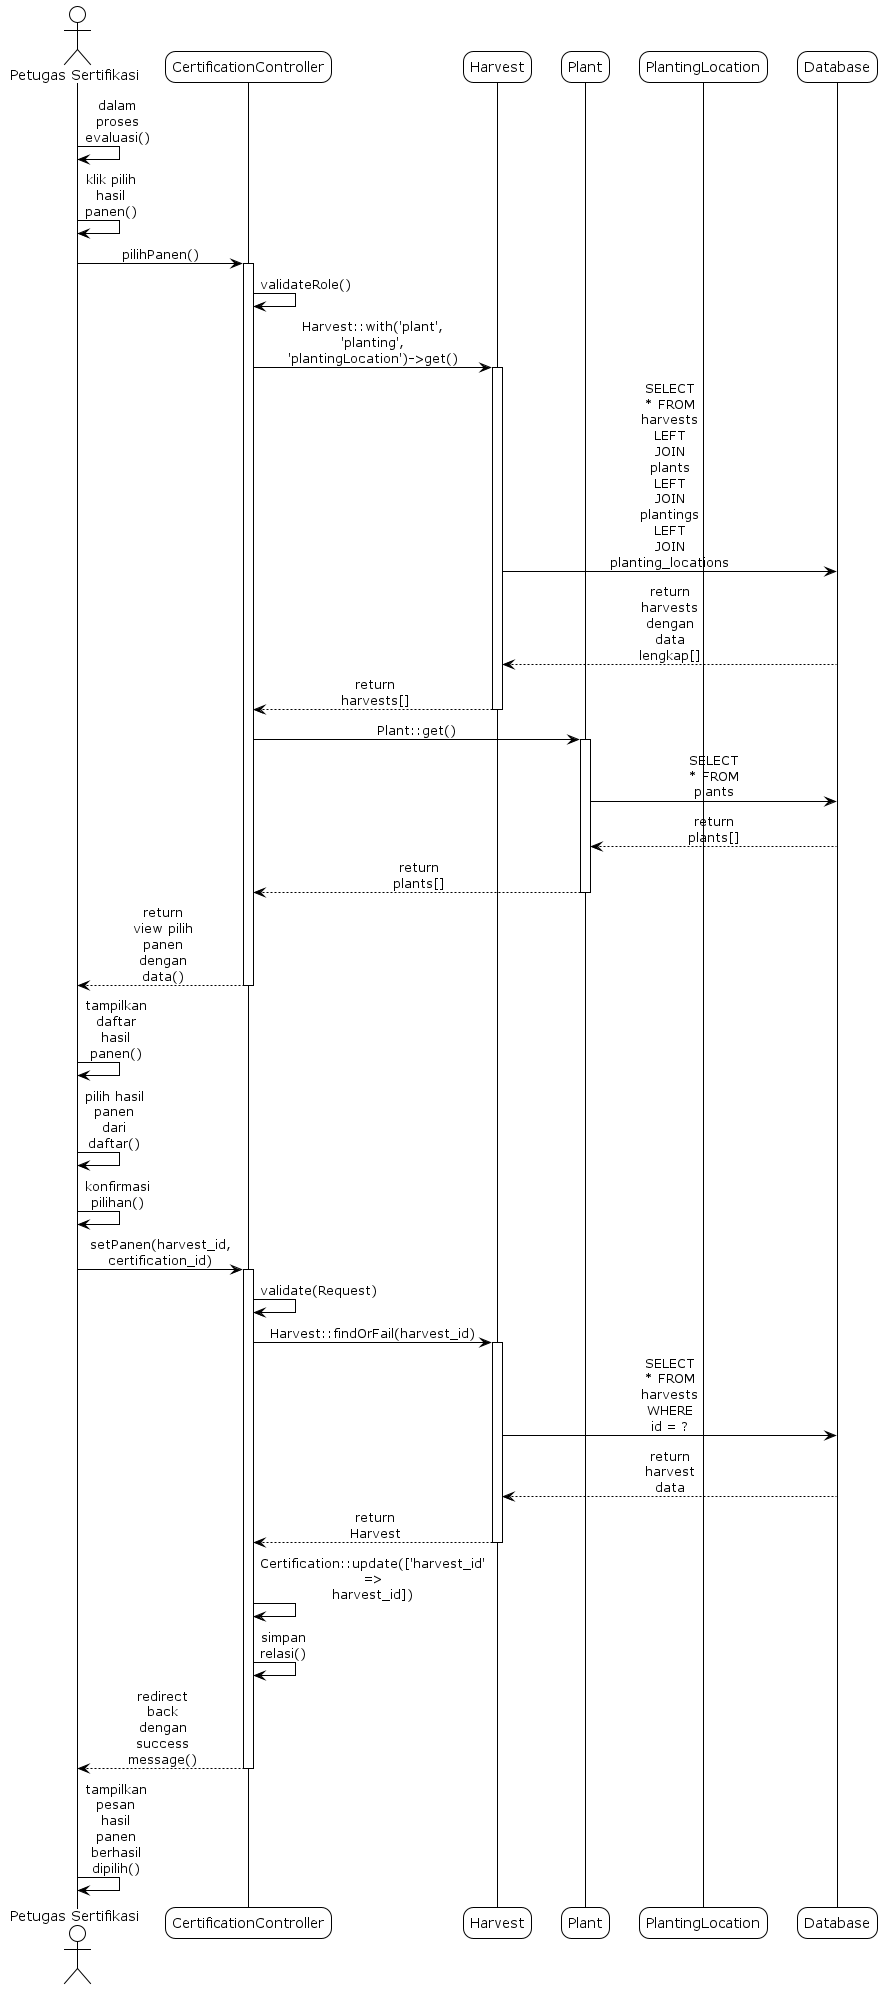

The diagram above was rendered by PlantUML. Its source (embedded in the PNG):
@startuml
!theme plain
skinparam sequenceMessageAlign center
skinparam roundcorner 20
skinparam maxmessagesize 60

' sd Pilih Hasil Panen

actor "Petugas Sertifikasi" as User
participant "CertificationController" as Controller
participant "Harvest" as Harvest
participant "Plant" as Plant
participant "PlantingLocation" as PlantingLocation
participant "Database" as DB

User -> User: dalam proses evaluasi()
User -> User: klik pilih hasil panen()
User -> Controller: pilihPanen()
activate Controller
Controller -> Controller: validateRole()
Controller -> Harvest: Harvest::with('plant', 'planting', 'plantingLocation')->get()
activate Harvest
Harvest -> DB: SELECT * FROM harvests LEFT JOIN plants LEFT JOIN plantings LEFT JOIN planting_locations
DB --> Harvest: return harvests dengan data lengkap[]
Harvest --> Controller: return harvests[]
deactivate Harvest

Controller -> Plant: Plant::get()
activate Plant
Plant -> DB: SELECT * FROM plants
DB --> Plant: return plants[]
Plant --> Controller: return plants[]
deactivate Plant

Controller --> User: return view pilih panen dengan data()
deactivate Controller
User -> User: tampilkan daftar hasil panen()

User -> User: pilih hasil panen dari daftar()
User -> User: konfirmasi pilihan()
User -> Controller: setPanen(harvest_id, certification_id)
activate Controller
Controller -> Controller: validate(Request)
Controller -> Harvest: Harvest::findOrFail(harvest_id)
activate Harvest
Harvest -> DB: SELECT * FROM harvests WHERE id = ?
DB --> Harvest: return harvest data
Harvest --> Controller: return Harvest
deactivate Harvest

Controller -> Controller: Certification::update(['harvest_id' => harvest_id])
Controller -> Controller: simpan relasi()
Controller --> User: redirect back dengan success message()
deactivate Controller
User -> User: tampilkan pesan hasil panen berhasil dipilih()

@enduml